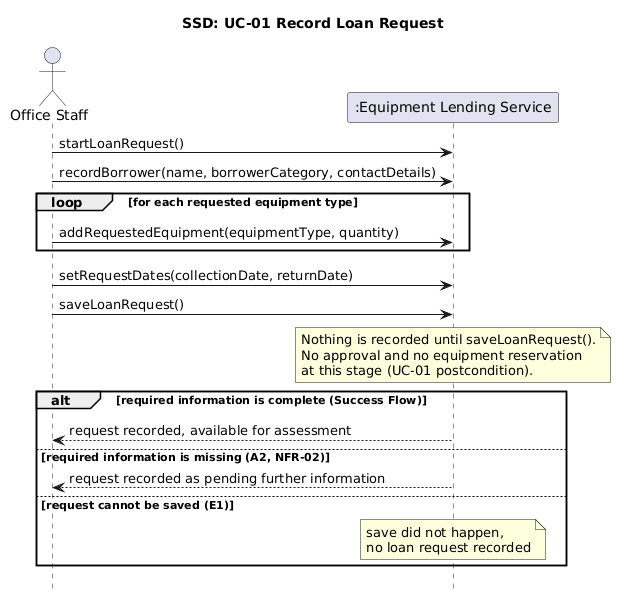

The diagram above was rendered by PlantUML. Its source (embedded in the PNG):
@startuml
title SSD: UC-01 Record Loan Request
hide footbox
actor "Office Staff" as Staff
participant ":Equipment Lending Service" as System

Staff -> System : startLoanRequest()
Staff -> System : recordBorrower(name, borrowerCategory, contactDetails)

loop for each requested equipment type
  Staff -> System : addRequestedEquipment(equipmentType, quantity)
end

Staff -> System : setRequestDates(collectionDate, returnDate)
Staff -> System : saveLoanRequest()

note over System
  Nothing is recorded until saveLoanRequest().
  No approval and no equipment reservation
  at this stage (UC-01 postcondition).
end note

alt required information is complete (Success Flow)
  System --> Staff : request recorded, available for assessment
else required information is missing (A2, NFR-02)
  System --> Staff : request recorded as pending further information
else request cannot be saved (E1)
  note over System : save did not happen,\nno loan request recorded
end
@enduml